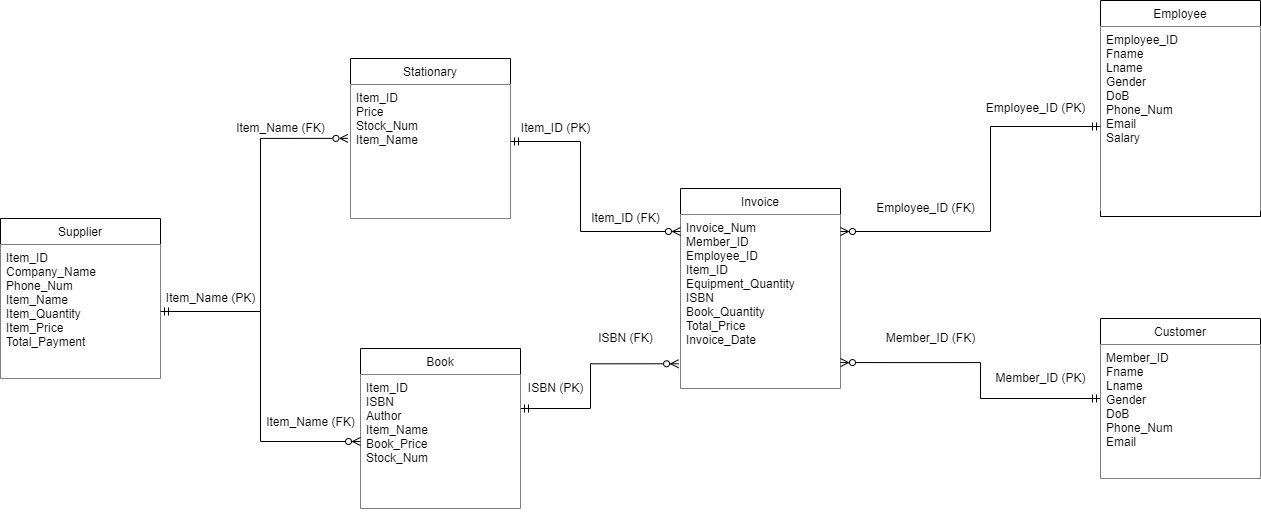

The diagram above was exported from draw.io. Its source (the exported page's mxGraphModel, read from the mxfile embedded in the PNG):
<mxGraphModel dx="1621" dy="764" grid="1" gridSize="10" guides="1" tooltips="1" connect="1" arrows="1" fold="1" page="1" pageScale="1" pageWidth="1654" pageHeight="1169" math="0" shadow="0">
  <root>
    <mxCell id="WIyWlLk6GJQsqaUBKTNV-0" />
    <mxCell id="WIyWlLk6GJQsqaUBKTNV-1" parent="WIyWlLk6GJQsqaUBKTNV-0" />
    <mxCell id="zkfFHV4jXpPFQw0GAbJ--0" value="Invoice" style="swimlane;fontStyle=0;align=center;verticalAlign=top;childLayout=stackLayout;horizontal=1;startSize=26;horizontalStack=0;resizeParent=1;resizeLast=0;collapsible=1;marginBottom=0;rounded=0;shadow=0;strokeWidth=1;" parent="WIyWlLk6GJQsqaUBKTNV-1" vertex="1">
      <mxGeometry x="680" y="350" width="160" height="200" as="geometry">
        <mxRectangle x="230" y="140" width="160" height="26" as="alternateBounds" />
      </mxGeometry>
    </mxCell>
    <mxCell id="GiMhh8O9-sSZZhkx8Iwe-17" value="Invoice_Num&#10;Member_ID&#10;Employee_ID&#10;Item_ID&#10;Equipment_Quantity&#10;ISBN&#10;Book_Quantity&#10;Total_Price&#10;Invoice_Date&#10;&#10;" style="text;align=left;verticalAlign=top;spacingLeft=4;spacingRight=4;overflow=hidden;rotatable=0;points=[[0,0.5],[1,0.5]];portConstraint=eastwest;fillColor=#FFFFFF;" parent="zkfFHV4jXpPFQw0GAbJ--0" vertex="1">
      <mxGeometry y="26" width="160" height="174" as="geometry" />
    </mxCell>
    <mxCell id="zTpodUfbjACqLhXzgoZF-14" style="edgeStyle=orthogonalEdgeStyle;rounded=0;orthogonalLoop=1;jettySize=auto;html=1;entryX=-0.012;entryY=0.858;entryDx=0;entryDy=0;entryPerimeter=0;startArrow=ERmandOne;startFill=0;endArrow=ERzeroToMany;endFill=0;" parent="WIyWlLk6GJQsqaUBKTNV-1" source="zkfFHV4jXpPFQw0GAbJ--6" target="GiMhh8O9-sSZZhkx8Iwe-17" edge="1">
      <mxGeometry relative="1" as="geometry">
        <Array as="points">
          <mxPoint x="590" y="570" />
          <mxPoint x="590" y="525" />
        </Array>
      </mxGeometry>
    </mxCell>
    <mxCell id="zkfFHV4jXpPFQw0GAbJ--6" value="Book" style="swimlane;fontStyle=0;align=center;verticalAlign=top;childLayout=stackLayout;horizontal=1;startSize=26;horizontalStack=0;resizeParent=1;resizeLast=0;collapsible=1;marginBottom=0;rounded=0;shadow=0;strokeWidth=1;" parent="WIyWlLk6GJQsqaUBKTNV-1" vertex="1">
      <mxGeometry x="360" y="510" width="160" height="160" as="geometry">
        <mxRectangle x="130" y="380" width="160" height="26" as="alternateBounds" />
      </mxGeometry>
    </mxCell>
    <mxCell id="GiMhh8O9-sSZZhkx8Iwe-14" value="Item_ID&#10;ISBN&#10;Author&#10;Item_Name&#10;Book_Price&#10;Stock_Num&#10;" style="text;align=left;verticalAlign=top;spacingLeft=4;spacingRight=4;overflow=hidden;rotatable=0;points=[[0,0.5],[1,0.5]];portConstraint=eastwest;fillColor=#FFFFFF;" parent="zkfFHV4jXpPFQw0GAbJ--6" vertex="1">
      <mxGeometry y="26" width="160" height="134" as="geometry" />
    </mxCell>
    <mxCell id="zTpodUfbjACqLhXzgoZF-15" style="edgeStyle=orthogonalEdgeStyle;rounded=0;orthogonalLoop=1;jettySize=auto;html=1;entryX=1;entryY=0.851;entryDx=0;entryDy=0;entryPerimeter=0;startArrow=ERmandOne;startFill=0;endArrow=ERzeroToMany;endFill=0;" parent="WIyWlLk6GJQsqaUBKTNV-1" source="zkfFHV4jXpPFQw0GAbJ--13" target="GiMhh8O9-sSZZhkx8Iwe-17" edge="1">
      <mxGeometry relative="1" as="geometry">
        <Array as="points">
          <mxPoint x="980" y="560" />
          <mxPoint x="980" y="524" />
        </Array>
      </mxGeometry>
    </mxCell>
    <mxCell id="zkfFHV4jXpPFQw0GAbJ--13" value="Customer" style="swimlane;fontStyle=0;align=center;verticalAlign=top;childLayout=stackLayout;horizontal=1;startSize=26;horizontalStack=0;resizeParent=1;resizeLast=0;collapsible=1;marginBottom=0;rounded=0;shadow=0;strokeWidth=1;" parent="WIyWlLk6GJQsqaUBKTNV-1" vertex="1">
      <mxGeometry x="1100" y="480" width="160" height="160" as="geometry">
        <mxRectangle x="340" y="380" width="170" height="26" as="alternateBounds" />
      </mxGeometry>
    </mxCell>
    <mxCell id="zkfFHV4jXpPFQw0GAbJ--14" value="Member_ID&#10;Fname&#10;Lname&#10;Gender&#10;DoB&#10;Phone_Num&#10;Email&#10;&#10;&#10;" style="text;align=left;verticalAlign=top;spacingLeft=4;spacingRight=4;overflow=hidden;rotatable=0;points=[[0,0.5],[1,0.5]];portConstraint=eastwest;fillColor=#FFFFFF;" parent="zkfFHV4jXpPFQw0GAbJ--13" vertex="1">
      <mxGeometry y="26" width="160" height="134" as="geometry" />
    </mxCell>
    <mxCell id="zkfFHV4jXpPFQw0GAbJ--17" value="Employee" style="swimlane;fontStyle=0;align=center;verticalAlign=top;childLayout=stackLayout;horizontal=1;startSize=26;horizontalStack=0;resizeParent=1;resizeLast=0;collapsible=1;marginBottom=0;rounded=0;shadow=0;strokeWidth=1;" parent="WIyWlLk6GJQsqaUBKTNV-1" vertex="1">
      <mxGeometry x="1100" y="162" width="160" height="216" as="geometry">
        <mxRectangle x="550" y="140" width="160" height="26" as="alternateBounds" />
      </mxGeometry>
    </mxCell>
    <mxCell id="GiMhh8O9-sSZZhkx8Iwe-13" value="Employee_ID&#10;Fname&#10;Lname&#10;Gender&#10;DoB&#10;Phone_Num&#10;Email&#10;Salary&#10;&#10;&#10;&#10;" style="text;align=left;verticalAlign=top;spacingLeft=4;spacingRight=4;overflow=hidden;rotatable=0;points=[[0,0.5],[1,0.5]];portConstraint=eastwest;fillColor=#FFFFFF;" parent="zkfFHV4jXpPFQw0GAbJ--17" vertex="1">
      <mxGeometry y="26" width="160" height="184" as="geometry" />
    </mxCell>
    <mxCell id="GiMhh8O9-sSZZhkx8Iwe-0" value="Stationary" style="swimlane;fontStyle=0;align=center;verticalAlign=top;childLayout=stackLayout;horizontal=1;startSize=26;horizontalStack=0;resizeParent=1;resizeLast=0;collapsible=1;marginBottom=0;rounded=0;shadow=0;strokeWidth=1;" parent="WIyWlLk6GJQsqaUBKTNV-1" vertex="1">
      <mxGeometry x="350" y="220" width="160" height="160" as="geometry">
        <mxRectangle x="130" y="380" width="160" height="26" as="alternateBounds" />
      </mxGeometry>
    </mxCell>
    <mxCell id="GiMhh8O9-sSZZhkx8Iwe-16" value="Item_ID&#10;Price&#10;Stock_Num&#10;Item_Name&#10;" style="text;align=left;verticalAlign=top;spacingLeft=4;spacingRight=4;overflow=hidden;rotatable=0;points=[[0,0.5],[1,0.5]];portConstraint=eastwest;fillColor=#FFFFFF;" parent="GiMhh8O9-sSZZhkx8Iwe-0" vertex="1">
      <mxGeometry y="26" width="160" height="134" as="geometry" />
    </mxCell>
    <mxCell id="zTpodUfbjACqLhXzgoZF-12" style="edgeStyle=orthogonalEdgeStyle;rounded=0;orthogonalLoop=1;jettySize=auto;html=1;startArrow=ERmandOne;startFill=0;endArrow=ERzeroToMany;endFill=0;" parent="WIyWlLk6GJQsqaUBKTNV-1" source="GiMhh8O9-sSZZhkx8Iwe-13" target="GiMhh8O9-sSZZhkx8Iwe-17" edge="1">
      <mxGeometry relative="1" as="geometry">
        <Array as="points">
          <mxPoint x="990" y="288" />
          <mxPoint x="990" y="393" />
        </Array>
      </mxGeometry>
    </mxCell>
    <mxCell id="zTpodUfbjACqLhXzgoZF-13" style="edgeStyle=orthogonalEdgeStyle;rounded=0;orthogonalLoop=1;jettySize=auto;html=1;startArrow=ERmandOne;startFill=0;endArrow=ERzeroToMany;endFill=0;" parent="WIyWlLk6GJQsqaUBKTNV-1" source="GiMhh8O9-sSZZhkx8Iwe-16" target="GiMhh8O9-sSZZhkx8Iwe-17" edge="1">
      <mxGeometry relative="1" as="geometry">
        <Array as="points">
          <mxPoint x="580" y="303" />
          <mxPoint x="580" y="393" />
        </Array>
      </mxGeometry>
    </mxCell>
    <mxCell id="6KQ4vU9o4dfdq9yP-wXX-1" value="Item_ID (PK)" style="text;html=1;align=center;verticalAlign=middle;resizable=0;points=[];autosize=1;strokeColor=none;fillColor=none;" parent="WIyWlLk6GJQsqaUBKTNV-1" vertex="1">
      <mxGeometry x="515" y="280" width="80" height="20" as="geometry" />
    </mxCell>
    <mxCell id="6KQ4vU9o4dfdq9yP-wXX-2" value="Item_ID (FK)" style="text;html=1;align=center;verticalAlign=middle;resizable=0;points=[];autosize=1;strokeColor=none;fillColor=none;" parent="WIyWlLk6GJQsqaUBKTNV-1" vertex="1">
      <mxGeometry x="585" y="370" width="80" height="20" as="geometry" />
    </mxCell>
    <mxCell id="6KQ4vU9o4dfdq9yP-wXX-3" value="ISBN (FK)" style="text;html=1;align=center;verticalAlign=middle;resizable=0;points=[];autosize=1;strokeColor=none;fillColor=none;" parent="WIyWlLk6GJQsqaUBKTNV-1" vertex="1">
      <mxGeometry x="590" y="490" width="70" height="20" as="geometry" />
    </mxCell>
    <mxCell id="6KQ4vU9o4dfdq9yP-wXX-4" value="ISBN (PK)" style="text;html=1;align=center;verticalAlign=middle;resizable=0;points=[];autosize=1;strokeColor=none;fillColor=none;" parent="WIyWlLk6GJQsqaUBKTNV-1" vertex="1">
      <mxGeometry x="520" y="540" width="70" height="20" as="geometry" />
    </mxCell>
    <mxCell id="6KQ4vU9o4dfdq9yP-wXX-5" value="Member_ID (PK)" style="text;html=1;align=center;verticalAlign=middle;resizable=0;points=[];autosize=1;strokeColor=none;fillColor=none;" parent="WIyWlLk6GJQsqaUBKTNV-1" vertex="1">
      <mxGeometry x="985" y="530" width="110" height="20" as="geometry" />
    </mxCell>
    <mxCell id="6KQ4vU9o4dfdq9yP-wXX-6" value="Member_ID (FK)" style="text;html=1;align=center;verticalAlign=middle;resizable=0;points=[];autosize=1;strokeColor=none;fillColor=none;" parent="WIyWlLk6GJQsqaUBKTNV-1" vertex="1">
      <mxGeometry x="880" y="490" width="100" height="20" as="geometry" />
    </mxCell>
    <mxCell id="6KQ4vU9o4dfdq9yP-wXX-7" value="Employee_ID (FK)" style="text;html=1;align=center;verticalAlign=middle;resizable=0;points=[];autosize=1;strokeColor=none;fillColor=none;" parent="WIyWlLk6GJQsqaUBKTNV-1" vertex="1">
      <mxGeometry x="870" y="360" width="110" height="20" as="geometry" />
    </mxCell>
    <mxCell id="6KQ4vU9o4dfdq9yP-wXX-8" value="Employee_ID (PK)" style="text;html=1;align=center;verticalAlign=middle;resizable=0;points=[];autosize=1;strokeColor=none;fillColor=none;" parent="WIyWlLk6GJQsqaUBKTNV-1" vertex="1">
      <mxGeometry x="980" y="260" width="110" height="20" as="geometry" />
    </mxCell>
    <mxCell id="0axC6rjU14WqRnEQyQ15-2" value="Supplier" style="swimlane;fontStyle=0;align=center;verticalAlign=top;childLayout=stackLayout;horizontal=1;startSize=26;horizontalStack=0;resizeParent=1;resizeLast=0;collapsible=1;marginBottom=0;rounded=0;shadow=0;strokeWidth=1;" parent="WIyWlLk6GJQsqaUBKTNV-1" vertex="1">
      <mxGeometry y="380" width="160" height="160" as="geometry">
        <mxRectangle x="130" y="380" width="160" height="26" as="alternateBounds" />
      </mxGeometry>
    </mxCell>
    <mxCell id="0axC6rjU14WqRnEQyQ15-3" value="Item_ID&#10;Company_Name&#10;Phone_Num&#10;Item_Name&#10;Item_Quantity&#10;Item_Price&#10;Total_Payment&#10;&#10;" style="text;align=left;verticalAlign=top;spacingLeft=4;spacingRight=4;overflow=hidden;rotatable=0;points=[[0,0.5],[1,0.5]];portConstraint=eastwest;fillColor=#FFFFFF;" parent="0axC6rjU14WqRnEQyQ15-2" vertex="1">
      <mxGeometry y="26" width="160" height="134" as="geometry" />
    </mxCell>
    <mxCell id="0axC6rjU14WqRnEQyQ15-4" style="edgeStyle=orthogonalEdgeStyle;rounded=0;orthogonalLoop=1;jettySize=auto;html=1;startArrow=ERmandOne;startFill=0;endArrow=ERzeroToMany;endFill=0;exitX=1;exitY=0.5;exitDx=0;exitDy=0;entryX=-0.016;entryY=0.402;entryDx=0;entryDy=0;entryPerimeter=0;" parent="WIyWlLk6GJQsqaUBKTNV-1" source="0axC6rjU14WqRnEQyQ15-3" target="GiMhh8O9-sSZZhkx8Iwe-16" edge="1">
      <mxGeometry relative="1" as="geometry">
        <Array as="points">
          <mxPoint x="260" y="473" />
          <mxPoint x="260" y="300" />
        </Array>
        <mxPoint x="210" y="470" as="sourcePoint" />
        <mxPoint x="470" y="560" as="targetPoint" />
      </mxGeometry>
    </mxCell>
    <mxCell id="0axC6rjU14WqRnEQyQ15-5" style="edgeStyle=orthogonalEdgeStyle;rounded=0;orthogonalLoop=1;jettySize=auto;html=1;startArrow=none;startFill=0;endArrow=ERzeroToMany;endFill=0;entryX=0;entryY=0.5;entryDx=0;entryDy=0;" parent="WIyWlLk6GJQsqaUBKTNV-1" target="GiMhh8O9-sSZZhkx8Iwe-14" edge="1">
      <mxGeometry relative="1" as="geometry">
        <Array as="points">
          <mxPoint x="260" y="603" />
        </Array>
        <mxPoint x="260" y="470" as="sourcePoint" />
        <mxPoint x="290" y="610" as="targetPoint" />
      </mxGeometry>
    </mxCell>
    <mxCell id="0axC6rjU14WqRnEQyQ15-6" value="Item_Name (FK)" style="text;html=1;align=center;verticalAlign=middle;resizable=0;points=[];autosize=1;strokeColor=none;fillColor=none;" parent="WIyWlLk6GJQsqaUBKTNV-1" vertex="1">
      <mxGeometry x="260" y="574" width="100" height="20" as="geometry" />
    </mxCell>
    <mxCell id="0axC6rjU14WqRnEQyQ15-7" value="Item_Name (PK)" style="text;html=1;align=center;verticalAlign=middle;resizable=0;points=[];autosize=1;strokeColor=none;fillColor=none;" parent="WIyWlLk6GJQsqaUBKTNV-1" vertex="1">
      <mxGeometry x="160" y="450" width="100" height="20" as="geometry" />
    </mxCell>
    <mxCell id="0axC6rjU14WqRnEQyQ15-8" value="Item_Name (FK)" style="text;html=1;align=center;verticalAlign=middle;resizable=0;points=[];autosize=1;strokeColor=none;fillColor=none;" parent="WIyWlLk6GJQsqaUBKTNV-1" vertex="1">
      <mxGeometry x="230" y="280" width="100" height="20" as="geometry" />
    </mxCell>
  </root>
</mxGraphModel>